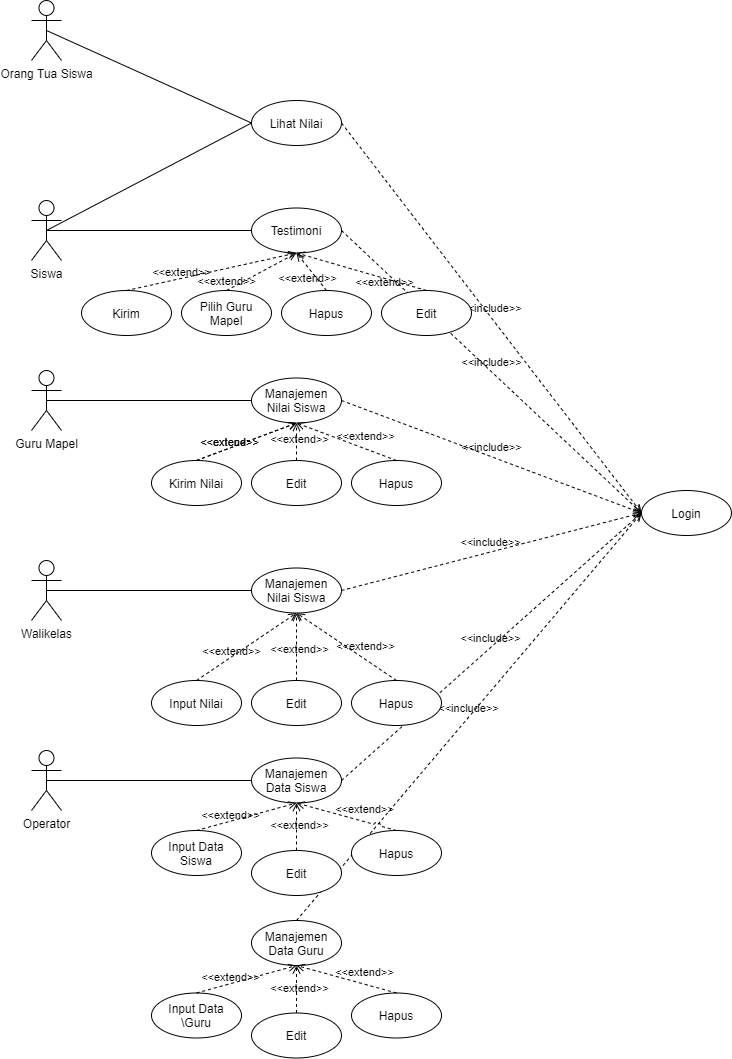

The diagram above was exported from draw.io. Its source (the exported page's mxGraphModel, read from the mxfile embedded in the PNG):
<mxGraphModel dx="2022" dy="2136" grid="1" gridSize="10" guides="1" tooltips="1" connect="1" arrows="1" fold="1" page="1" pageScale="1" pageWidth="850" pageHeight="1100" math="0" shadow="0">
  <root>
    <mxCell id="0" />
    <mxCell id="1" parent="0" />
    <mxCell id="2" value="&amp;lt;&amp;lt;include&amp;gt;&amp;gt;" style="html=1;verticalAlign=bottom;labelBackgroundColor=none;endArrow=open;endFill=0;dashed=1;entryX=0;entryY=0.5;entryDx=0;entryDy=0;exitX=0.5;exitY=0;exitDx=0;exitDy=0;jumpStyle=arc;" edge="1" parent="1" source="52" target="17">
      <mxGeometry width="160" relative="1" as="geometry">
        <mxPoint x="-370" y="-780" as="sourcePoint" />
        <mxPoint x="-210" y="-780" as="targetPoint" />
      </mxGeometry>
    </mxCell>
    <mxCell id="3" value="&amp;lt;&amp;lt;include&amp;gt;&amp;gt;" style="html=1;verticalAlign=bottom;labelBackgroundColor=none;endArrow=open;endFill=0;dashed=1;entryX=0;entryY=0.5;entryDx=0;entryDy=0;exitX=1;exitY=0.5;exitDx=0;exitDy=0;jumpStyle=arc;" edge="1" parent="1" source="12" target="17">
      <mxGeometry width="160" relative="1" as="geometry">
        <mxPoint x="-370" y="-780" as="sourcePoint" />
        <mxPoint x="-210" y="-780" as="targetPoint" />
      </mxGeometry>
    </mxCell>
    <mxCell id="4" value="&amp;lt;&amp;lt;include&amp;gt;&amp;gt;" style="html=1;verticalAlign=bottom;labelBackgroundColor=none;endArrow=open;endFill=0;dashed=1;entryX=0;entryY=0.5;entryDx=0;entryDy=0;exitX=1;exitY=0.5;exitDx=0;exitDy=0;jumpStyle=arc;" edge="1" parent="1" source="13" target="17">
      <mxGeometry width="160" relative="1" as="geometry">
        <mxPoint x="-370" y="-780" as="sourcePoint" />
        <mxPoint x="-210" y="-780" as="targetPoint" />
      </mxGeometry>
    </mxCell>
    <mxCell id="5" value="&amp;lt;&amp;lt;include&amp;gt;&amp;gt;" style="html=1;verticalAlign=bottom;labelBackgroundColor=none;endArrow=open;endFill=0;dashed=1;entryX=0;entryY=0.5;entryDx=0;entryDy=0;exitX=1;exitY=0.5;exitDx=0;exitDy=0;jumpStyle=arc;" edge="1" parent="1" source="22" target="17">
      <mxGeometry width="160" relative="1" as="geometry">
        <mxPoint x="-370" y="-780" as="sourcePoint" />
        <mxPoint x="-210" y="-780" as="targetPoint" />
      </mxGeometry>
    </mxCell>
    <mxCell id="6" value="&amp;lt;&amp;lt;include&amp;gt;&amp;gt;" style="html=1;verticalAlign=bottom;labelBackgroundColor=none;endArrow=open;endFill=0;dashed=1;entryX=0;entryY=0.5;entryDx=0;entryDy=0;exitX=1;exitY=0.5;exitDx=0;exitDy=0;jumpStyle=arc;" edge="1" parent="1" source="28" target="17">
      <mxGeometry width="160" relative="1" as="geometry">
        <mxPoint x="-370" y="-780" as="sourcePoint" />
        <mxPoint x="-210" y="-780" as="targetPoint" />
      </mxGeometry>
    </mxCell>
    <mxCell id="7" value="Orang Tua Siswa" style="shape=umlActor;verticalLabelPosition=bottom;verticalAlign=top;html=1;" vertex="1" parent="1">
      <mxGeometry x="-800" y="-1090" width="30" height="60" as="geometry" />
    </mxCell>
    <mxCell id="8" value="Siswa" style="shape=umlActor;verticalLabelPosition=bottom;verticalAlign=top;html=1;" vertex="1" parent="1">
      <mxGeometry x="-800" y="-890" width="30" height="60" as="geometry" />
    </mxCell>
    <mxCell id="9" value="Guru Mapel" style="shape=umlActor;verticalLabelPosition=bottom;verticalAlign=top;html=1;" vertex="1" parent="1">
      <mxGeometry x="-800" y="-720" width="30" height="60" as="geometry" />
    </mxCell>
    <mxCell id="10" value="Walikelas" style="shape=umlActor;verticalLabelPosition=bottom;verticalAlign=top;html=1;" vertex="1" parent="1">
      <mxGeometry x="-800" y="-530" width="30" height="60" as="geometry" />
    </mxCell>
    <mxCell id="11" value="Operator" style="shape=umlActor;verticalLabelPosition=bottom;verticalAlign=top;html=1;" vertex="1" parent="1">
      <mxGeometry x="-800" y="-340" width="30" height="60" as="geometry" />
    </mxCell>
    <mxCell id="12" value="Lihat Nilai" style="ellipse;whiteSpace=wrap;html=1;" vertex="1" parent="1">
      <mxGeometry x="-580" y="-990" width="90" height="45" as="geometry" />
    </mxCell>
    <mxCell id="13" value="Testimoni" style="ellipse;whiteSpace=wrap;html=1;" vertex="1" parent="1">
      <mxGeometry x="-580" y="-882.5" width="90" height="45" as="geometry" />
    </mxCell>
    <mxCell id="14" value="" style="endArrow=none;html=1;rounded=0;exitX=0.5;exitY=0.5;exitDx=0;exitDy=0;exitPerimeter=0;entryX=0;entryY=0.5;entryDx=0;entryDy=0;" edge="1" parent="1" source="7" target="12">
      <mxGeometry relative="1" as="geometry">
        <mxPoint x="-810" y="-990" as="sourcePoint" />
        <mxPoint x="-650" y="-990" as="targetPoint" />
      </mxGeometry>
    </mxCell>
    <mxCell id="15" value="" style="endArrow=none;html=1;rounded=0;exitX=0.5;exitY=0.5;exitDx=0;exitDy=0;exitPerimeter=0;entryX=0;entryY=0.5;entryDx=0;entryDy=0;" edge="1" parent="1" source="8" target="12">
      <mxGeometry relative="1" as="geometry">
        <mxPoint x="-810" y="-990" as="sourcePoint" />
        <mxPoint x="-650" y="-990" as="targetPoint" />
      </mxGeometry>
    </mxCell>
    <mxCell id="16" value="" style="endArrow=none;html=1;rounded=0;exitX=0.5;exitY=0.5;exitDx=0;exitDy=0;exitPerimeter=0;entryX=0;entryY=0.5;entryDx=0;entryDy=0;" edge="1" parent="1" source="8" target="13">
      <mxGeometry relative="1" as="geometry">
        <mxPoint x="-810" y="-990" as="sourcePoint" />
        <mxPoint x="-650" y="-990" as="targetPoint" />
      </mxGeometry>
    </mxCell>
    <mxCell id="17" value="Login" style="ellipse;whiteSpace=wrap;html=1;" vertex="1" parent="1">
      <mxGeometry x="-190" y="-600" width="90" height="45" as="geometry" />
    </mxCell>
    <mxCell id="18" value="Kirim" style="ellipse;whiteSpace=wrap;html=1;" vertex="1" parent="1">
      <mxGeometry x="-750" y="-800" width="90" height="45" as="geometry" />
    </mxCell>
    <mxCell id="19" value="Edit" style="ellipse;whiteSpace=wrap;html=1;" vertex="1" parent="1">
      <mxGeometry x="-450" y="-800" width="90" height="45" as="geometry" />
    </mxCell>
    <mxCell id="20" value="&amp;lt;&amp;lt;extend&amp;gt;&amp;gt;" style="html=1;verticalAlign=bottom;labelBackgroundColor=none;endArrow=open;endFill=0;dashed=1;exitX=0.5;exitY=0;exitDx=0;exitDy=0;entryX=0.5;entryY=1;entryDx=0;entryDy=0;" edge="1" parent="1" source="18" target="13">
      <mxGeometry x="-0.3514" y="-3" width="160" relative="1" as="geometry">
        <mxPoint x="-650" y="-940" as="sourcePoint" />
        <mxPoint x="-490" y="-940" as="targetPoint" />
        <mxPoint as="offset" />
      </mxGeometry>
    </mxCell>
    <mxCell id="21" value="&amp;lt;&amp;lt;extend&amp;gt;&amp;gt;" style="html=1;verticalAlign=bottom;labelBackgroundColor=none;endArrow=open;endFill=0;dashed=1;exitX=0.5;exitY=0;exitDx=0;exitDy=0;entryX=0.5;entryY=1;entryDx=0;entryDy=0;" edge="1" parent="1" source="19" target="13">
      <mxGeometry x="-0.4007" y="13" width="160" relative="1" as="geometry">
        <mxPoint x="-650" y="-940" as="sourcePoint" />
        <mxPoint x="-490" y="-940" as="targetPoint" />
        <mxPoint as="offset" />
      </mxGeometry>
    </mxCell>
    <mxCell id="22" value="Manajemen Nilai Siswa" style="ellipse;whiteSpace=wrap;html=1;" vertex="1" parent="1">
      <mxGeometry x="-580" y="-712.5" width="90" height="45" as="geometry" />
    </mxCell>
    <mxCell id="23" value="" style="endArrow=none;html=1;rounded=0;entryX=0;entryY=0.5;entryDx=0;entryDy=0;exitX=0.5;exitY=0.5;exitDx=0;exitDy=0;exitPerimeter=0;" edge="1" parent="1" source="9" target="22">
      <mxGeometry relative="1" as="geometry">
        <mxPoint x="-730" y="-710" as="sourcePoint" />
        <mxPoint x="-650" y="-820" as="targetPoint" />
      </mxGeometry>
    </mxCell>
    <mxCell id="24" value="Pilih Guru Mapel" style="ellipse;whiteSpace=wrap;html=1;" vertex="1" parent="1">
      <mxGeometry x="-650" y="-800" width="90" height="45" as="geometry" />
    </mxCell>
    <mxCell id="25" value="&amp;lt;&amp;lt;extend&amp;gt;&amp;gt;" style="html=1;verticalAlign=bottom;labelBackgroundColor=none;endArrow=open;endFill=0;dashed=1;exitX=0.5;exitY=0;exitDx=0;exitDy=0;entryX=0.5;entryY=1;entryDx=0;entryDy=0;" edge="1" parent="1" source="24" target="13">
      <mxGeometry x="-1" width="160" relative="1" as="geometry">
        <mxPoint x="-650" y="-940" as="sourcePoint" />
        <mxPoint x="-490" y="-940" as="targetPoint" />
        <mxPoint as="offset" />
      </mxGeometry>
    </mxCell>
    <mxCell id="26" value="Manajemen Nilai Siswa" style="ellipse;whiteSpace=wrap;html=1;" vertex="1" parent="1">
      <mxGeometry x="-580" y="-522.5" width="90" height="45" as="geometry" />
    </mxCell>
    <mxCell id="27" value="" style="endArrow=none;html=1;rounded=0;entryX=0;entryY=0.5;entryDx=0;entryDy=0;exitX=0.5;exitY=0.5;exitDx=0;exitDy=0;exitPerimeter=0;" edge="1" parent="1" source="10" target="26">
      <mxGeometry relative="1" as="geometry">
        <mxPoint x="-730" y="-520" as="sourcePoint" />
        <mxPoint x="-650" y="-627.5" as="targetPoint" />
      </mxGeometry>
    </mxCell>
    <mxCell id="28" value="Manajemen Data Siswa" style="ellipse;whiteSpace=wrap;html=1;" vertex="1" parent="1">
      <mxGeometry x="-580" y="-332.5" width="90" height="45" as="geometry" />
    </mxCell>
    <mxCell id="29" value="" style="endArrow=none;html=1;rounded=0;entryX=0;entryY=0.5;entryDx=0;entryDy=0;exitX=0.5;exitY=0.5;exitDx=0;exitDy=0;exitPerimeter=0;" edge="1" parent="1" source="11" target="28">
      <mxGeometry relative="1" as="geometry">
        <mxPoint x="-785" y="-307.5" as="sourcePoint" />
        <mxPoint x="-650" y="-437.5" as="targetPoint" />
      </mxGeometry>
    </mxCell>
    <mxCell id="30" value="Kirim Nilai" style="ellipse;whiteSpace=wrap;html=1;" vertex="1" parent="1">
      <mxGeometry x="-680" y="-630" width="90" height="45" as="geometry" />
    </mxCell>
    <mxCell id="31" value="&amp;lt;&amp;lt;extend&amp;gt;&amp;gt;" style="html=1;verticalAlign=bottom;labelBackgroundColor=none;endArrow=open;endFill=0;dashed=1;exitX=0.5;exitY=0;exitDx=0;exitDy=0;entryX=0.5;entryY=1;entryDx=0;entryDy=0;" edge="1" parent="1" source="30" target="22">
      <mxGeometry x="-0.3514" y="-3" width="160" relative="1" as="geometry">
        <mxPoint x="-650" y="-770" as="sourcePoint" />
        <mxPoint x="-535" y="-660" as="targetPoint" />
        <mxPoint as="offset" />
      </mxGeometry>
    </mxCell>
    <mxCell id="32" value="Edit" style="ellipse;whiteSpace=wrap;html=1;" vertex="1" parent="1">
      <mxGeometry x="-580" y="-630" width="90" height="45" as="geometry" />
    </mxCell>
    <mxCell id="33" value="Hapus" style="ellipse;whiteSpace=wrap;html=1;" vertex="1" parent="1">
      <mxGeometry x="-480" y="-630" width="90" height="45" as="geometry" />
    </mxCell>
    <mxCell id="34" value="Input Nilai" style="ellipse;whiteSpace=wrap;html=1;" vertex="1" parent="1">
      <mxGeometry x="-680" y="-410" width="90" height="45" as="geometry" />
    </mxCell>
    <mxCell id="35" value="Edit" style="ellipse;whiteSpace=wrap;html=1;" vertex="1" parent="1">
      <mxGeometry x="-580" y="-410" width="90" height="45" as="geometry" />
    </mxCell>
    <mxCell id="36" value="Hapus" style="ellipse;whiteSpace=wrap;html=1;" vertex="1" parent="1">
      <mxGeometry x="-480" y="-410" width="90" height="45" as="geometry" />
    </mxCell>
    <mxCell id="37" value="&amp;lt;&amp;lt;extend&amp;gt;&amp;gt;" style="html=1;verticalAlign=bottom;labelBackgroundColor=none;endArrow=open;endFill=0;dashed=1;exitX=0.5;exitY=0;exitDx=0;exitDy=0;entryX=0.5;entryY=1;entryDx=0;entryDy=0;" edge="1" parent="1" source="34" target="26">
      <mxGeometry x="-0.3514" y="-3" width="160" relative="1" as="geometry">
        <mxPoint x="-650" y="-770" as="sourcePoint" />
        <mxPoint x="-535" y="-660" as="targetPoint" />
        <mxPoint as="offset" />
      </mxGeometry>
    </mxCell>
    <mxCell id="38" value="&amp;lt;&amp;lt;extend&amp;gt;&amp;gt;" style="html=1;verticalAlign=bottom;labelBackgroundColor=none;endArrow=open;endFill=0;dashed=1;exitX=0.5;exitY=0;exitDx=0;exitDy=0;entryX=0.5;entryY=1;entryDx=0;entryDy=0;" edge="1" parent="1" source="35" target="26">
      <mxGeometry x="-0.3514" y="-3" width="160" relative="1" as="geometry">
        <mxPoint x="-650" y="-770" as="sourcePoint" />
        <mxPoint x="-535" y="-660" as="targetPoint" />
        <mxPoint as="offset" />
      </mxGeometry>
    </mxCell>
    <mxCell id="39" value="&amp;lt;&amp;lt;extend&amp;gt;&amp;gt;" style="html=1;verticalAlign=bottom;labelBackgroundColor=none;endArrow=open;endFill=0;dashed=1;exitX=0.5;exitY=0;exitDx=0;exitDy=0;entryX=0.5;entryY=1;entryDx=0;entryDy=0;" edge="1" parent="1" source="36" target="26">
      <mxGeometry x="-0.3514" y="-3" width="160" relative="1" as="geometry">
        <mxPoint x="-650" y="-770" as="sourcePoint" />
        <mxPoint x="-535" y="-660" as="targetPoint" />
        <mxPoint as="offset" />
      </mxGeometry>
    </mxCell>
    <mxCell id="40" value="Hapus" style="ellipse;whiteSpace=wrap;html=1;" vertex="1" parent="1">
      <mxGeometry x="-550" y="-800" width="90" height="45" as="geometry" />
    </mxCell>
    <mxCell id="41" value="&amp;lt;&amp;lt;extend&amp;gt;&amp;gt;" style="html=1;verticalAlign=bottom;labelBackgroundColor=none;endArrow=open;endFill=0;dashed=1;exitX=0.5;exitY=0;exitDx=0;exitDy=0;entryX=0.5;entryY=1;entryDx=0;entryDy=0;" edge="1" parent="1" source="40" target="13">
      <mxGeometry x="-0.4007" y="13" width="160" relative="1" as="geometry">
        <mxPoint x="-650" y="-940" as="sourcePoint" />
        <mxPoint x="-490" y="-940" as="targetPoint" />
        <mxPoint as="offset" />
      </mxGeometry>
    </mxCell>
    <mxCell id="42" value="&amp;lt;&amp;lt;extend&amp;gt;&amp;gt;" style="html=1;verticalAlign=bottom;labelBackgroundColor=none;endArrow=open;endFill=0;dashed=1;exitX=0.5;exitY=0;exitDx=0;exitDy=0;entryX=0.5;entryY=1;entryDx=0;entryDy=0;" edge="1" parent="1" source="30" target="22">
      <mxGeometry x="-0.3514" y="-3" width="160" relative="1" as="geometry">
        <mxPoint x="-650" y="-770" as="sourcePoint" />
        <mxPoint x="-535" y="-660" as="targetPoint" />
        <mxPoint as="offset" />
      </mxGeometry>
    </mxCell>
    <mxCell id="43" value="&amp;lt;&amp;lt;extend&amp;gt;&amp;gt;" style="html=1;verticalAlign=bottom;labelBackgroundColor=none;endArrow=open;endFill=0;dashed=1;exitX=0.5;exitY=0;exitDx=0;exitDy=0;entryX=0.5;entryY=1;entryDx=0;entryDy=0;" edge="1" parent="1" source="32" target="22">
      <mxGeometry x="-0.3514" y="-3" width="160" relative="1" as="geometry">
        <mxPoint x="-650" y="-770" as="sourcePoint" />
        <mxPoint x="-535" y="-660" as="targetPoint" />
        <mxPoint as="offset" />
      </mxGeometry>
    </mxCell>
    <mxCell id="44" value="&amp;lt;&amp;lt;extend&amp;gt;&amp;gt;" style="html=1;verticalAlign=bottom;labelBackgroundColor=none;endArrow=open;endFill=0;dashed=1;exitX=0.5;exitY=0;exitDx=0;exitDy=0;entryX=0.5;entryY=1;entryDx=0;entryDy=0;" edge="1" parent="1" source="33" target="22">
      <mxGeometry x="-0.3514" y="-3" width="160" relative="1" as="geometry">
        <mxPoint x="-650" y="-770" as="sourcePoint" />
        <mxPoint x="-535" y="-660" as="targetPoint" />
        <mxPoint as="offset" />
      </mxGeometry>
    </mxCell>
    <mxCell id="45" value="Hapus" style="ellipse;whiteSpace=wrap;html=1;" vertex="1" parent="1">
      <mxGeometry x="-480" y="-260" width="90" height="45" as="geometry" />
    </mxCell>
    <mxCell id="46" value="Edit" style="ellipse;whiteSpace=wrap;html=1;" vertex="1" parent="1">
      <mxGeometry x="-580" y="-240" width="90" height="45" as="geometry" />
    </mxCell>
    <mxCell id="47" value="Input Data Siswa" style="ellipse;whiteSpace=wrap;html=1;" vertex="1" parent="1">
      <mxGeometry x="-680" y="-260" width="90" height="45" as="geometry" />
    </mxCell>
    <mxCell id="48" value="&amp;lt;&amp;lt;extend&amp;gt;&amp;gt;" style="html=1;verticalAlign=bottom;labelBackgroundColor=none;endArrow=open;endFill=0;dashed=1;exitX=0.5;exitY=0;exitDx=0;exitDy=0;entryX=0.5;entryY=1;entryDx=0;entryDy=0;" edge="1" parent="1" source="47" target="28">
      <mxGeometry x="-0.3514" y="-3" width="160" relative="1" as="geometry">
        <mxPoint x="-650" y="-770" as="sourcePoint" />
        <mxPoint x="-535" y="-660" as="targetPoint" />
        <mxPoint as="offset" />
      </mxGeometry>
    </mxCell>
    <mxCell id="49" value="&amp;lt;&amp;lt;extend&amp;gt;&amp;gt;" style="html=1;verticalAlign=bottom;labelBackgroundColor=none;endArrow=open;endFill=0;dashed=1;exitX=0.5;exitY=0;exitDx=0;exitDy=0;entryX=0.5;entryY=1;entryDx=0;entryDy=0;" edge="1" parent="1" source="46" target="28">
      <mxGeometry x="-0.3514" y="-3" width="160" relative="1" as="geometry">
        <mxPoint x="-650" y="-770" as="sourcePoint" />
        <mxPoint x="-535" y="-660" as="targetPoint" />
        <mxPoint as="offset" />
      </mxGeometry>
    </mxCell>
    <mxCell id="50" value="&amp;lt;&amp;lt;extend&amp;gt;&amp;gt;" style="html=1;verticalAlign=bottom;labelBackgroundColor=none;endArrow=open;endFill=0;dashed=1;exitX=0.5;exitY=0;exitDx=0;exitDy=0;entryX=0.5;entryY=1;entryDx=0;entryDy=0;jumpStyle=arc;" edge="1" parent="1" source="45" target="28">
      <mxGeometry x="-0.3514" y="-3" width="160" relative="1" as="geometry">
        <mxPoint x="-650" y="-770" as="sourcePoint" />
        <mxPoint x="-535" y="-660" as="targetPoint" />
        <mxPoint as="offset" />
      </mxGeometry>
    </mxCell>
    <mxCell id="51" value="&amp;lt;&amp;lt;include&amp;gt;&amp;gt;" style="html=1;verticalAlign=bottom;labelBackgroundColor=none;endArrow=open;endFill=0;dashed=1;entryX=0;entryY=0.5;entryDx=0;entryDy=0;exitX=1;exitY=0.5;exitDx=0;exitDy=0;jumpStyle=arc;" edge="1" parent="1" source="26" target="17">
      <mxGeometry width="160" relative="1" as="geometry">
        <mxPoint x="-370" y="-780" as="sourcePoint" />
        <mxPoint x="-210" y="-780" as="targetPoint" />
      </mxGeometry>
    </mxCell>
    <mxCell id="52" value="Manajemen Data Guru" style="ellipse;whiteSpace=wrap;html=1;" vertex="1" parent="1">
      <mxGeometry x="-580" y="-170" width="90" height="45" as="geometry" />
    </mxCell>
    <mxCell id="53" value="Hapus" style="ellipse;whiteSpace=wrap;html=1;" vertex="1" parent="1">
      <mxGeometry x="-480" y="-97.5" width="90" height="45" as="geometry" />
    </mxCell>
    <mxCell id="54" value="Edit" style="ellipse;whiteSpace=wrap;html=1;" vertex="1" parent="1">
      <mxGeometry x="-580" y="-77.5" width="90" height="45" as="geometry" />
    </mxCell>
    <mxCell id="55" value="Input Data \Guru" style="ellipse;whiteSpace=wrap;html=1;" vertex="1" parent="1">
      <mxGeometry x="-680" y="-97.5" width="90" height="45" as="geometry" />
    </mxCell>
    <mxCell id="56" value="&amp;lt;&amp;lt;extend&amp;gt;&amp;gt;" style="html=1;verticalAlign=bottom;labelBackgroundColor=none;endArrow=open;endFill=0;dashed=1;exitX=0.5;exitY=0;exitDx=0;exitDy=0;entryX=0.5;entryY=1;entryDx=0;entryDy=0;" edge="1" parent="1" source="55" target="52">
      <mxGeometry x="-0.3514" y="-3" width="160" relative="1" as="geometry">
        <mxPoint x="-650" y="-607.5" as="sourcePoint" />
        <mxPoint x="-535" y="-497.5" as="targetPoint" />
        <mxPoint as="offset" />
      </mxGeometry>
    </mxCell>
    <mxCell id="57" value="&amp;lt;&amp;lt;extend&amp;gt;&amp;gt;" style="html=1;verticalAlign=bottom;labelBackgroundColor=none;endArrow=open;endFill=0;dashed=1;exitX=0.5;exitY=0;exitDx=0;exitDy=0;entryX=0.5;entryY=1;entryDx=0;entryDy=0;" edge="1" parent="1" source="54" target="52">
      <mxGeometry x="-0.3514" y="-3" width="160" relative="1" as="geometry">
        <mxPoint x="-650" y="-607.5" as="sourcePoint" />
        <mxPoint x="-535" y="-497.5" as="targetPoint" />
        <mxPoint as="offset" />
      </mxGeometry>
    </mxCell>
    <mxCell id="58" value="&amp;lt;&amp;lt;extend&amp;gt;&amp;gt;" style="html=1;verticalAlign=bottom;labelBackgroundColor=none;endArrow=open;endFill=0;dashed=1;exitX=0.5;exitY=0;exitDx=0;exitDy=0;entryX=0.5;entryY=1;entryDx=0;entryDy=0;" edge="1" parent="1" source="53" target="52">
      <mxGeometry x="-0.3514" y="-3" width="160" relative="1" as="geometry">
        <mxPoint x="-650" y="-607.5" as="sourcePoint" />
        <mxPoint x="-535" y="-497.5" as="targetPoint" />
        <mxPoint as="offset" />
      </mxGeometry>
    </mxCell>
  </root>
</mxGraphModel>